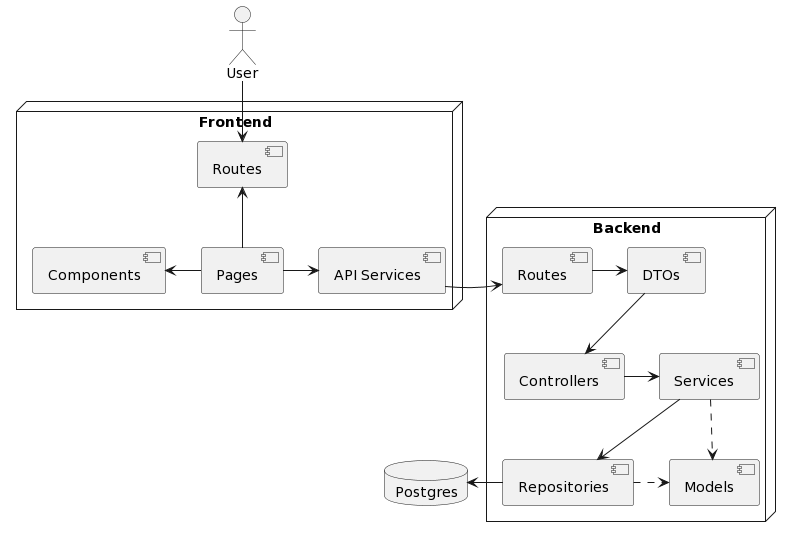

The diagram above was rendered by PlantUML. Its source (embedded in the PNG):
@startuml
actor User as customer

node "Frontend" {
   [Routes] as Routes
   [Pages] as Pages
   [Components] as Components
   [API Services] as API
   Pages -u-> Routes
   Pages -l-> Components
   Pages -> API
}

node "Backend" {
   [Routes] as Routes2
   [DTOs] as DTOs
   [Controllers] as Controllers
   [Services] as Services
   [Repositories] as Repos
   [Models] as Models
   API -> Routes2
   Routes2 -> DTOs
   DTOs -d-> Controllers
   Controllers -r-> Services
   Services -d-> Repos
   Services ..> Models
   Repos .r.> Models
}
   Repos -l-> Postgres

database "Postgres" {
}

customer -d-> Routes
@enduml